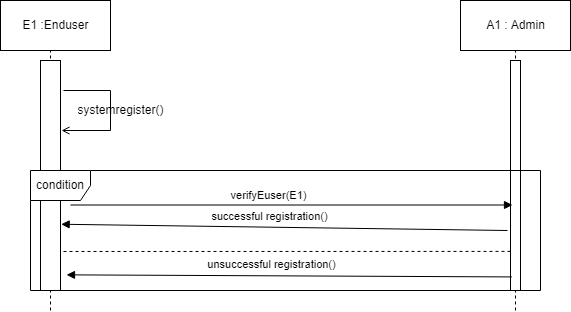

The diagram above was exported from draw.io. Its source (the exported page's mxGraphModel, read from the mxfile embedded in the PNG):
<mxGraphModel dx="782" dy="379" grid="1" gridSize="10" guides="1" tooltips="1" connect="1" arrows="1" fold="1" page="1" pageScale="1" pageWidth="850" pageHeight="1100" math="0" shadow="0">
  <root>
    <mxCell id="0" />
    <mxCell id="1" parent="0" />
    <mxCell id="nqZxz_AKSNzt7WrhNGeL-1" value="E1 :Enduser" style="html=1;" vertex="1" parent="1">
      <mxGeometry x="170" y="110" width="110" height="50" as="geometry" />
    </mxCell>
    <mxCell id="nqZxz_AKSNzt7WrhNGeL-2" value="A1 : Admin" style="html=1;" vertex="1" parent="1">
      <mxGeometry x="630" y="110" width="110" height="50" as="geometry" />
    </mxCell>
    <mxCell id="nqZxz_AKSNzt7WrhNGeL-3" value="" style="endArrow=none;html=1;dashed=1;" edge="1" parent="1">
      <mxGeometry width="50" height="50" relative="1" as="geometry">
        <mxPoint x="220" y="420" as="sourcePoint" />
        <mxPoint x="220" y="160" as="targetPoint" />
      </mxGeometry>
    </mxCell>
    <mxCell id="nqZxz_AKSNzt7WrhNGeL-4" value="" style="html=1;points=[];perimeter=orthogonalPerimeter;" vertex="1" parent="1">
      <mxGeometry x="210" y="170" width="20" height="230" as="geometry" />
    </mxCell>
    <mxCell id="nqZxz_AKSNzt7WrhNGeL-5" value="" style="endArrow=none;html=1;" edge="1" parent="1">
      <mxGeometry width="50" height="50" relative="1" as="geometry">
        <mxPoint x="233" y="200" as="sourcePoint" />
        <mxPoint x="280" y="200" as="targetPoint" />
      </mxGeometry>
    </mxCell>
    <mxCell id="nqZxz_AKSNzt7WrhNGeL-6" value="" style="endArrow=none;html=1;" edge="1" parent="1">
      <mxGeometry width="50" height="50" relative="1" as="geometry">
        <mxPoint x="280" y="240" as="sourcePoint" />
        <mxPoint x="280" y="200" as="targetPoint" />
      </mxGeometry>
    </mxCell>
    <mxCell id="nqZxz_AKSNzt7WrhNGeL-7" value="" style="endArrow=none;html=1;startArrow=open;startFill=0;" edge="1" parent="1">
      <mxGeometry width="50" height="50" relative="1" as="geometry">
        <mxPoint x="231" y="240" as="sourcePoint" />
        <mxPoint x="280" y="240" as="targetPoint" />
      </mxGeometry>
    </mxCell>
    <mxCell id="nqZxz_AKSNzt7WrhNGeL-8" value="systemregister()" style="text;html=1;align=center;verticalAlign=middle;resizable=0;points=[];autosize=1;strokeColor=none;" vertex="1" parent="1">
      <mxGeometry x="240" y="210" width="100" height="20" as="geometry" />
    </mxCell>
    <mxCell id="nqZxz_AKSNzt7WrhNGeL-14" value="" style="endArrow=none;html=1;entryX=0.5;entryY=1;entryDx=0;entryDy=0;dashed=1;" edge="1" parent="1" target="nqZxz_AKSNzt7WrhNGeL-2">
      <mxGeometry width="50" height="50" relative="1" as="geometry">
        <mxPoint x="685" y="420" as="sourcePoint" />
        <mxPoint x="720" y="160" as="targetPoint" />
      </mxGeometry>
    </mxCell>
    <mxCell id="nqZxz_AKSNzt7WrhNGeL-15" value="" style="html=1;points=[];perimeter=orthogonalPerimeter;" vertex="1" parent="1">
      <mxGeometry x="680" y="170" width="10" height="230" as="geometry" />
    </mxCell>
    <mxCell id="nqZxz_AKSNzt7WrhNGeL-16" value="" style="endArrow=block;html=1;startArrow=none;startFill=0;endFill=1;" edge="1" parent="1">
      <mxGeometry width="50" height="50" relative="1" as="geometry">
        <mxPoint x="240" y="314.5" as="sourcePoint" />
        <mxPoint x="682" y="314.5" as="targetPoint" />
      </mxGeometry>
    </mxCell>
    <mxCell id="nqZxz_AKSNzt7WrhNGeL-17" value="verifyEuser(E1)" style="edgeLabel;html=1;align=center;verticalAlign=middle;resizable=0;points=[];" vertex="1" connectable="0" parent="nqZxz_AKSNzt7WrhNGeL-16">
      <mxGeometry x="-0.1478" y="2" relative="1" as="geometry">
        <mxPoint x="9" y="-8" as="offset" />
      </mxGeometry>
    </mxCell>
    <mxCell id="nqZxz_AKSNzt7WrhNGeL-18" value="" style="endArrow=none;html=1;exitX=1.033;exitY=0.712;exitDx=0;exitDy=0;exitPerimeter=0;startArrow=block;startFill=1;" edge="1" parent="1" source="nqZxz_AKSNzt7WrhNGeL-4">
      <mxGeometry width="50" height="50" relative="1" as="geometry">
        <mxPoint x="630" y="330" as="sourcePoint" />
        <mxPoint x="677" y="340" as="targetPoint" />
      </mxGeometry>
    </mxCell>
    <mxCell id="nqZxz_AKSNzt7WrhNGeL-19" value="successful registration()" style="edgeLabel;html=1;align=center;verticalAlign=middle;resizable=0;points=[];" vertex="1" connectable="0" parent="nqZxz_AKSNzt7WrhNGeL-18">
      <mxGeometry x="-0.1312" y="2" relative="1" as="geometry">
        <mxPoint x="14" y="-9" as="offset" />
      </mxGeometry>
    </mxCell>
    <mxCell id="nqZxz_AKSNzt7WrhNGeL-23" value="condition" style="shape=umlFrame;whiteSpace=wrap;html=1;" vertex="1" parent="1">
      <mxGeometry x="200" y="280" width="510" height="120" as="geometry" />
    </mxCell>
    <mxCell id="nqZxz_AKSNzt7WrhNGeL-27" value="" style="endArrow=none;html=1;entryX=0.133;entryY=0.83;entryDx=0;entryDy=0;entryPerimeter=0;dashed=1;" edge="1" parent="1" target="nqZxz_AKSNzt7WrhNGeL-15">
      <mxGeometry width="50" height="50" relative="1" as="geometry">
        <mxPoint x="233" y="361" as="sourcePoint" />
        <mxPoint x="280" y="350" as="targetPoint" />
      </mxGeometry>
    </mxCell>
    <mxCell id="nqZxz_AKSNzt7WrhNGeL-28" value="" style="endArrow=none;html=1;exitX=1.3;exitY=0.932;exitDx=0;exitDy=0;exitPerimeter=0;entryX=0.133;entryY=0.941;entryDx=0;entryDy=0;entryPerimeter=0;startArrow=block;startFill=1;" edge="1" parent="1" source="nqZxz_AKSNzt7WrhNGeL-4" target="nqZxz_AKSNzt7WrhNGeL-15">
      <mxGeometry width="50" height="50" relative="1" as="geometry">
        <mxPoint x="230" y="430" as="sourcePoint" />
        <mxPoint x="280" y="380" as="targetPoint" />
      </mxGeometry>
    </mxCell>
    <mxCell id="nqZxz_AKSNzt7WrhNGeL-29" value="unsuccessful registration()" style="edgeLabel;html=1;align=center;verticalAlign=middle;resizable=0;points=[];" vertex="1" connectable="0" parent="nqZxz_AKSNzt7WrhNGeL-28">
      <mxGeometry x="0.2102" y="1" relative="1" as="geometry">
        <mxPoint x="-65" y="-11" as="offset" />
      </mxGeometry>
    </mxCell>
  </root>
</mxGraphModel>